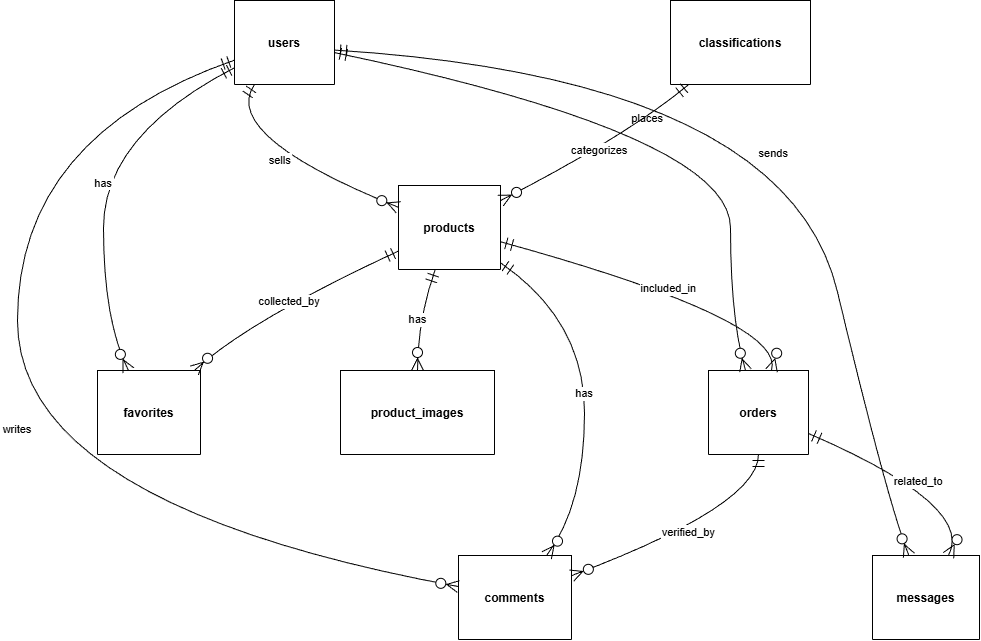

The diagram above was exported from draw.io. Its source (the exported page's mxGraphModel, read from the mxfile embedded in the PNG):
<mxGraphModel dx="1287" dy="1082" grid="0" gridSize="10" guides="1" tooltips="1" connect="1" arrows="1" fold="1" page="0" pageScale="1" pageWidth="827" pageHeight="1169" math="0" shadow="0">
  <root>
    <mxCell id="0" />
    <mxCell id="1" parent="0" />
    <mxCell id="2" parent="1" style="shape=table;startSize=84;container=1;collapsible=0;childLayout=tableLayout;fixedRows=1;rowLines=1;fontStyle=1;align=center;resizeLast=1;" value="users" vertex="1">
      <mxGeometry height="84" width="100" x="244" y="8" as="geometry" />
    </mxCell>
    <mxCell id="3" parent="1" style="shape=table;startSize=84;container=1;collapsible=0;childLayout=tableLayout;fixedRows=1;rowLines=1;fontStyle=1;align=center;resizeLast=1;" value="products" vertex="1">
      <mxGeometry height="84" width="102" x="408" y="193" as="geometry" />
    </mxCell>
    <mxCell id="4" parent="1" style="shape=table;startSize=84;container=1;collapsible=0;childLayout=tableLayout;fixedRows=1;rowLines=1;fontStyle=1;align=center;resizeLast=1;" value="orders" vertex="1">
      <mxGeometry height="84" width="100" x="718" y="378" as="geometry" />
    </mxCell>
    <mxCell id="5" parent="1" style="shape=table;startSize=84;container=1;collapsible=0;childLayout=tableLayout;fixedRows=1;rowLines=1;fontStyle=1;align=center;resizeLast=1;" value="comments" vertex="1">
      <mxGeometry height="84" width="113" x="468" y="563" as="geometry" />
    </mxCell>
    <mxCell id="6" parent="1" style="shape=table;startSize=84;container=1;collapsible=0;childLayout=tableLayout;fixedRows=1;rowLines=1;fontStyle=1;align=center;resizeLast=1;" value="messages" vertex="1">
      <mxGeometry height="84" width="107" x="882" y="563" as="geometry" />
    </mxCell>
    <mxCell id="7" parent="1" style="shape=table;startSize=84;container=1;collapsible=0;childLayout=tableLayout;fixedRows=1;rowLines=1;fontStyle=1;align=center;resizeLast=1;" value="favorites" vertex="1">
      <mxGeometry height="84" width="103" x="107" y="378" as="geometry" />
    </mxCell>
    <mxCell id="8" parent="1" style="shape=table;startSize=84;container=1;collapsible=0;childLayout=tableLayout;fixedRows=1;rowLines=1;fontStyle=1;align=center;resizeLast=1;" value="classifications" vertex="1">
      <mxGeometry height="84" width="140" x="680" y="8" as="geometry" />
    </mxCell>
    <mxCell id="9" parent="1" style="shape=table;startSize=84;container=1;collapsible=0;childLayout=tableLayout;fixedRows=1;rowLines=1;fontStyle=1;align=center;resizeLast=1;" value="product_images" vertex="1">
      <mxGeometry height="84" width="154" x="350" y="378" as="geometry" />
    </mxCell>
    <mxCell id="10" edge="1" parent="1" source="2" style="curved=1;startArrow=ERmandOne;startSize=10;;endArrow=ERzeroToMany;endSize=10;;exitX=0.2;exitY=1;entryX=0;entryY=0.26;" target="3" value="sells">
      <mxGeometry relative="1" as="geometry">
        <Array as="points">
          <mxPoint x="229" y="143" />
        </Array>
      </mxGeometry>
    </mxCell>
    <mxCell id="11" edge="1" parent="1" source="2" style="curved=1;startArrow=ERmandOne;startSize=10;;endArrow=ERzeroToMany;endSize=10;;exitX=1;exitY=0.62;entryX=0.37;entryY=0;" target="4" value="places">
      <mxGeometry relative="1" as="geometry">
        <Array as="points">
          <mxPoint x="740" y="143" />
          <mxPoint x="740" y="328" />
        </Array>
      </mxGeometry>
    </mxCell>
    <mxCell id="12" edge="1" parent="1" source="2" style="curved=1;startArrow=ERmandOne;startSize=10;;endArrow=ERzeroToMany;endSize=10;;exitX=0;exitY=0.71;entryX=0;entryY=0.37;" target="5" value="writes">
      <mxGeometry relative="1" as="geometry">
        <Array as="points">
          <mxPoint x="27" y="143" />
          <mxPoint x="27" y="513" />
        </Array>
      </mxGeometry>
    </mxCell>
    <mxCell id="13" edge="1" parent="1" source="2" style="curved=1;startArrow=ERmandOne;startSize=10;;endArrow=ERzeroToMany;endSize=10;;exitX=1;exitY=0.59;entryX=0.34;entryY=0;" target="6" value="sends">
      <mxGeometry relative="1" x="0.1054" y="-30" as="geometry">
        <mxPoint y="-1" as="offset" />
        <Array as="points">
          <mxPoint x="796" y="86" />
          <mxPoint x="898" y="513" />
        </Array>
      </mxGeometry>
    </mxCell>
    <mxCell id="14" edge="1" parent="1" source="2" style="curved=1;startArrow=ERmandOne;startSize=10;;endArrow=ERzeroToMany;endSize=10;;exitX=0;exitY=0.8;entryX=0.3;entryY=0;" target="7" value="has">
      <mxGeometry relative="1" as="geometry">
        <Array as="points">
          <mxPoint x="113" y="143" />
          <mxPoint x="113" y="328" />
        </Array>
      </mxGeometry>
    </mxCell>
    <mxCell id="15" edge="1" parent="1" source="8" style="curved=1;startArrow=ERmandOne;startSize=10;;endArrow=ERzeroToMany;endSize=10;;exitX=0.13;exitY=1;entryX=1;entryY=0.18;" target="3" value="categorizes">
      <mxGeometry relative="1" as="geometry">
        <Array as="points">
          <mxPoint x="637" y="143" />
        </Array>
      </mxGeometry>
    </mxCell>
    <mxCell id="16" edge="1" parent="1" source="3" style="curved=1;startArrow=ERmandOne;startSize=10;;endArrow=ERzeroToMany;endSize=10;;exitX=1;exitY=0.67;entryX=0.63;entryY=0;" target="4" value="included_in">
      <mxGeometry relative="1" as="geometry">
        <Array as="points">
          <mxPoint x="796" y="328" />
        </Array>
      </mxGeometry>
    </mxCell>
    <mxCell id="17" edge="1" parent="1" source="3" style="curved=1;startArrow=ERmandOne;startSize=10;;endArrow=ERzeroToMany;endSize=10;;exitX=1;exitY=0.92;entryX=0.78;entryY=0;" target="5" value="has">
      <mxGeometry relative="1" as="geometry">
        <Array as="points">
          <mxPoint x="594" y="328" />
          <mxPoint x="594" y="513" />
        </Array>
      </mxGeometry>
    </mxCell>
    <mxCell id="18" edge="1" parent="1" source="3" style="curved=1;startArrow=ERmandOne;startSize=10;;endArrow=ERzeroToMany;endSize=10;;exitX=0;exitY=0.78;entryX=0.94;entryY=0;" target="7" value="collected_by">
      <mxGeometry relative="1" as="geometry">
        <Array as="points">
          <mxPoint x="258" y="328" />
        </Array>
      </mxGeometry>
    </mxCell>
    <mxCell id="19" edge="1" parent="1" source="3" style="curved=1;startArrow=ERmandOne;startSize=10;;endArrow=ERzeroToMany;endSize=10;;exitX=0.36;exitY=1;entryX=0.5;entryY=0;" target="9" value="has">
      <mxGeometry relative="1" as="geometry">
        <Array as="points">
          <mxPoint x="427" y="328" />
        </Array>
      </mxGeometry>
    </mxCell>
    <mxCell id="20" edge="1" parent="1" source="4" style="curved=1;startArrow=ERmandOne;startSize=10;;endArrow=ERzeroToMany;endSize=10;;exitX=0.5;exitY=1;entryX=1;entryY=0.24;" target="5" value="verified_by">
      <mxGeometry relative="1" as="geometry">
        <Array as="points">
          <mxPoint x="768" y="513" />
        </Array>
      </mxGeometry>
    </mxCell>
    <mxCell id="21" edge="1" parent="1" source="4" style="curved=1;startArrow=ERmandOne;startSize=10;;endArrow=ERzeroToMany;endSize=10;;exitX=1;exitY=0.75;entryX=0.71;entryY=0;" target="6" value="related_to">
      <mxGeometry relative="1" as="geometry">
        <Array as="points">
          <mxPoint x="985" y="513" />
        </Array>
      </mxGeometry>
    </mxCell>
  </root>
</mxGraphModel>